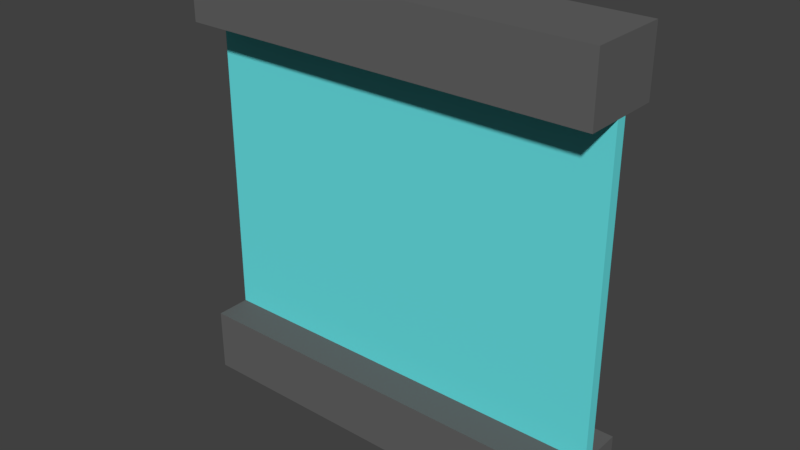 # Source: modular_window_middle.blend  (saved by Blender 2.77.0; exported with 4.5.12 LTS)
import bpy
from mathutils import Matrix  # noqa: F401  (used for matrix-valued properties, if any)

bpy.ops.wm.read_factory_settings(use_empty=True)
scene = bpy.context.scene
scene.name = 'Scene'

# ---- collections
col_collection_1 = bpy.data.collections.new('Collection 1'); scene.collection.children.link(col_collection_1)

# ---- materials (node trees are filled in below, after node groups)
mat_metal_black = bpy.data.materials.new('metal_black')
mat_metal_black.alpha_threshold = 0.0
mat_metal_black.use_transparent_shadow = False
mat_metal_black.diffuse_color = (0.1282, 0.1282, 0.1282, 1.0)
mat_metal_black.roughness = 0.5
mat_glass = bpy.data.materials.new('glass')
mat_glass.alpha_threshold = 0.0
mat_glass.use_transparent_shadow = False
mat_glass.diffuse_color = (0.1405, 0.7771, 0.8, 1.0)
mat_glass.roughness = 0.5

# ---- material node trees

# ---- world
world_world = bpy.data.worlds.new('World'); scene.world = world_world
world_world.color = (0.05088, 0.05088, 0.05088)
world_world.use_sun_shadow = False
world_world.sun_shadow_jitter_overblur = 0.0
world_world.cycles.sampling_method = 'MANUAL'

# ---- meshes
me_cube_001 = bpy.data.meshes.new('Cube.001')
me_cube_001.from_pydata([(-0.9502, 0.1429, -1.0), (-0.9502, -0.1429, -1.0), (0.0, 0.02436, 0.0), (0.0, 0.1429, -1.0), (-0.9502, -0.02436, 0.0), (-0.9502, 0.02436, 0.0), (-0.9502, -0.02436, -0.7083), (-0.9502, 0.02436, -0.7083), (-0.9502, -0.1846, -0.7083), (-0.9502, -0.1846, -1.0), (-0.9502, 0.1846, -0.7083), (-0.9502, 0.1846, -1.0), (0.0, -0.02436, 0.0), (0.0, 0.02436, -0.7083), (0.0, -0.1429, -1.0), (0.0, -0.02436, -0.7083), (0.0, 0.1846, -1.0), (0.0, 0.1846, -0.7083), (0.0, -0.1846, -1.0), (0.0, -0.1846, -0.7083)], [], [(6, 7, 0, 1), (15, 6, 8, 19), (3, 14, 1, 0), (1, 14, 18, 9), (4, 5, 7, 6), (12, 4, 6, 15), (6, 1, 9, 8), (19, 8, 9, 18), (0, 7, 10, 11), (5, 2, 13, 7), (3, 0, 11, 16), (7, 13, 17, 10), (10, 17, 16, 11)])
me_cube_001.polygons.foreach_set('material_index', [0, 0, 0, 0, 1, 1, 0, 0, 0, 1, 0, 0, 0])
_uv = me_cube_001.uv_layers.new(name='UVMap')
_uv.uv.foreach_set('vector', [0.883, 0.3727, 0.9103, 0.3727, 0.9767, 0.5262, 0.8166, 0.5262, 0.6231, 0.5, 0.6231, 1.0, 0.5334, 1.0, 0.5334, 0.5, 0.02335, 0.5, 0.1834, 0.5, 0.1834, 1.0, 0.02335, 1.0, 0.1834, 1.0, 0.1834, 0.5, 0.2067, 0.5, 0.2067, 1.0, 0.883, 4.176e-09, 0.9103, 0.0, 0.9103, 0.3727, 0.883, 0.3727, 0.7933, 0.0, 0.7933, 0.5, 0.3966, 0.5, 0.3966, 6.072e-08, 0.883, 0.3727, 0.8166, 0.5262, 0.7933, 0.5262, 0.7933, 0.3727, 0.5334, 0.5, 0.5334, 1.0, 0.37, 1.0, 0.37, 0.5, 0.9767, 0.5262, 0.9103, 0.3727, 1.0, 0.3727, 1.0, 0.5262, 0.3966, 0.0, 0.3966, 0.5, 2.003e-07, 0.5, 0.0, 1.568e-07, 0.02335, 0.5, 0.02335, 1.0, 5.007e-08, 1.0, 0.0, 0.5, 0.7128, 0.5, 0.7128, 1.0, 0.6231, 1.0, 0.6231, 0.5, 0.2067, 1.0, 0.2067, 0.5, 0.37, 0.5, 0.37, 1.0])
me_cube_001.materials.append(mat_metal_black)
me_cube_001.materials.append(mat_glass)
me_cube_001.use_remesh_preserve_volume = False
me_cube_001.use_remesh_preserve_attributes = False
me_cube_001.use_mirror_vertex_groups = False
me_cube_001.update()

# ---- objects
ob_cube = bpy.data.objects.new('Cube', me_cube_001)

# ---- transforms, parenting, visibility, modifiers, constraints
ob_cube.location = (0.0, 0.0, 0.0)
ob_cube.lineart.crease_threshold = 0.0
_m = ob_cube.modifiers.new('Mirror', 'MIRROR')
_m.use_axis = (True, False, True)
_m.use_clip = True

# ---- collection membership
col_collection_1.objects.link(ob_cube)

# ---- scene / render settings (as saved in the file)
scene.frame_start = 1; scene.frame_end = 250; scene.frame_set(1)
scene.render.engine = 'BLENDER_EEVEE_NEXT'
scene.render.resolution_percentage = 50
scene.render.dither_intensity = 0.0
scene.cycles.use_denoising = False
scene.cycles.samples = 128
scene.cycles.sampling_pattern = 'TABULATED_SOBOL'
scene.cycles.light_sampling_threshold = 0.0
scene.cycles.use_adaptive_sampling = False
scene.cycles.use_light_tree = False
scene.cycles.blur_glossy = 0.0
scene.cycles.sample_clamp_indirect = 0.0
scene.view_settings.view_transform = 'Standard'
bpy.context.view_layer.update()

# ---- added for rendering (the .blend has no active camera and no usable light): camera, sun
cam_auto = bpy.data.cameras.new('AutoCamera')
cam_auto.lens = 50.0
cam_auto.sensor_width = 36.0
cam_auto.clip_end = 1000.0
ob_auto_camera = bpy.data.objects.new('AutoCamera', cam_auto)
scene.collection.objects.link(ob_auto_camera)
ob_auto_camera.location = (2.57541, -3.09049, 2.06033)
ob_auto_camera.rotation_euler = (1.09748, -7.21219e-08, 0.694738)
scene.camera = ob_auto_camera
light_auto_sun = bpy.data.lights.new('AutoSun', 'SUN')
light_auto_sun.energy = 3.0
light_auto_sun.angle = 0.0523599
ob_auto_sun = bpy.data.objects.new('AutoSun', light_auto_sun)
scene.collection.objects.link(ob_auto_sun)
ob_auto_sun.rotation_euler = (0.872665, 0.174533, 0.523599)
bpy.context.view_layer.update()
